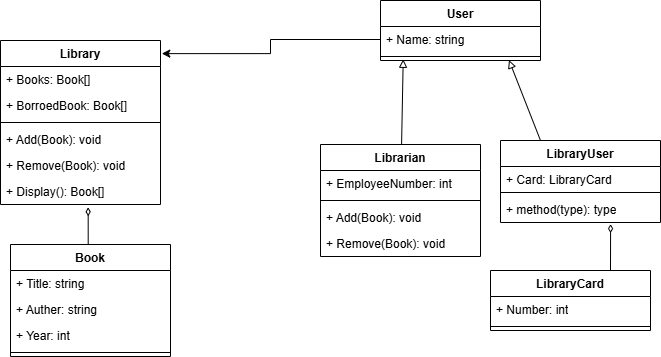

The diagram above was exported from draw.io. Its source (the exported page's mxGraphModel, read from the mxfile embedded in the PNG):
<mxGraphModel dx="1002" dy="533" grid="1" gridSize="10" guides="1" tooltips="1" connect="1" arrows="1" fold="1" page="1" pageScale="1" pageWidth="850" pageHeight="1100" math="0" shadow="0">
  <root>
    <mxCell id="0" />
    <mxCell id="1" parent="0" />
    <mxCell id="NsHxkRSC2eW8ITqr_2mS-1" value="Library" style="swimlane;fontStyle=1;align=center;verticalAlign=top;childLayout=stackLayout;horizontal=1;startSize=26;horizontalStack=0;resizeParent=1;resizeParentMax=0;resizeLast=0;collapsible=1;marginBottom=0;whiteSpace=wrap;html=1;" vertex="1" parent="1">
      <mxGeometry x="100" y="140" width="160" height="164" as="geometry" />
    </mxCell>
    <mxCell id="NsHxkRSC2eW8ITqr_2mS-2" value="+ Books: Book[]" style="text;strokeColor=none;fillColor=none;align=left;verticalAlign=top;spacingLeft=4;spacingRight=4;overflow=hidden;rotatable=0;points=[[0,0.5],[1,0.5]];portConstraint=eastwest;whiteSpace=wrap;html=1;" vertex="1" parent="NsHxkRSC2eW8ITqr_2mS-1">
      <mxGeometry y="26" width="160" height="26" as="geometry" />
    </mxCell>
    <mxCell id="NsHxkRSC2eW8ITqr_2mS-29" value="+ BorroedBook: Book[]" style="text;strokeColor=none;fillColor=none;align=left;verticalAlign=top;spacingLeft=4;spacingRight=4;overflow=hidden;rotatable=0;points=[[0,0.5],[1,0.5]];portConstraint=eastwest;whiteSpace=wrap;html=1;" vertex="1" parent="NsHxkRSC2eW8ITqr_2mS-1">
      <mxGeometry y="52" width="160" height="26" as="geometry" />
    </mxCell>
    <mxCell id="NsHxkRSC2eW8ITqr_2mS-3" value="" style="line;strokeWidth=1;fillColor=none;align=left;verticalAlign=middle;spacingTop=-1;spacingLeft=3;spacingRight=3;rotatable=0;labelPosition=right;points=[];portConstraint=eastwest;strokeColor=inherit;" vertex="1" parent="NsHxkRSC2eW8ITqr_2mS-1">
      <mxGeometry y="78" width="160" height="8" as="geometry" />
    </mxCell>
    <mxCell id="NsHxkRSC2eW8ITqr_2mS-4" value="+ Add(Book): void" style="text;strokeColor=none;fillColor=none;align=left;verticalAlign=top;spacingLeft=4;spacingRight=4;overflow=hidden;rotatable=0;points=[[0,0.5],[1,0.5]];portConstraint=eastwest;whiteSpace=wrap;html=1;" vertex="1" parent="NsHxkRSC2eW8ITqr_2mS-1">
      <mxGeometry y="86" width="160" height="26" as="geometry" />
    </mxCell>
    <mxCell id="NsHxkRSC2eW8ITqr_2mS-30" value="+ Remove(Book): void" style="text;strokeColor=none;fillColor=none;align=left;verticalAlign=top;spacingLeft=4;spacingRight=4;overflow=hidden;rotatable=0;points=[[0,0.5],[1,0.5]];portConstraint=eastwest;whiteSpace=wrap;html=1;" vertex="1" parent="NsHxkRSC2eW8ITqr_2mS-1">
      <mxGeometry y="112" width="160" height="26" as="geometry" />
    </mxCell>
    <mxCell id="NsHxkRSC2eW8ITqr_2mS-31" value="+ Display(): Book[]" style="text;strokeColor=none;fillColor=none;align=left;verticalAlign=top;spacingLeft=4;spacingRight=4;overflow=hidden;rotatable=0;points=[[0,0.5],[1,0.5]];portConstraint=eastwest;whiteSpace=wrap;html=1;" vertex="1" parent="NsHxkRSC2eW8ITqr_2mS-1">
      <mxGeometry y="138" width="160" height="26" as="geometry" />
    </mxCell>
    <mxCell id="NsHxkRSC2eW8ITqr_2mS-5" value="User&lt;div&gt;&lt;br&gt;&lt;/div&gt;" style="swimlane;fontStyle=1;align=center;verticalAlign=top;childLayout=stackLayout;horizontal=1;startSize=26;horizontalStack=0;resizeParent=1;resizeParentMax=0;resizeLast=0;collapsible=1;marginBottom=0;whiteSpace=wrap;html=1;" vertex="1" parent="1">
      <mxGeometry x="480" y="100" width="160" height="60" as="geometry" />
    </mxCell>
    <mxCell id="NsHxkRSC2eW8ITqr_2mS-6" value="+ Name: string" style="text;strokeColor=none;fillColor=none;align=left;verticalAlign=top;spacingLeft=4;spacingRight=4;overflow=hidden;rotatable=0;points=[[0,0.5],[1,0.5]];portConstraint=eastwest;whiteSpace=wrap;html=1;" vertex="1" parent="NsHxkRSC2eW8ITqr_2mS-5">
      <mxGeometry y="26" width="160" height="26" as="geometry" />
    </mxCell>
    <mxCell id="NsHxkRSC2eW8ITqr_2mS-7" value="" style="line;strokeWidth=1;fillColor=none;align=left;verticalAlign=middle;spacingTop=-1;spacingLeft=3;spacingRight=3;rotatable=0;labelPosition=right;points=[];portConstraint=eastwest;strokeColor=inherit;" vertex="1" parent="NsHxkRSC2eW8ITqr_2mS-5">
      <mxGeometry y="52" width="160" height="8" as="geometry" />
    </mxCell>
    <mxCell id="NsHxkRSC2eW8ITqr_2mS-9" value="LibraryCard" style="swimlane;fontStyle=1;align=center;verticalAlign=top;childLayout=stackLayout;horizontal=1;startSize=26;horizontalStack=0;resizeParent=1;resizeParentMax=0;resizeLast=0;collapsible=1;marginBottom=0;whiteSpace=wrap;html=1;" vertex="1" parent="1">
      <mxGeometry x="590" y="370" width="160" height="60" as="geometry" />
    </mxCell>
    <mxCell id="NsHxkRSC2eW8ITqr_2mS-10" value="+ Number: int" style="text;strokeColor=none;fillColor=none;align=left;verticalAlign=top;spacingLeft=4;spacingRight=4;overflow=hidden;rotatable=0;points=[[0,0.5],[1,0.5]];portConstraint=eastwest;whiteSpace=wrap;html=1;" vertex="1" parent="NsHxkRSC2eW8ITqr_2mS-9">
      <mxGeometry y="26" width="160" height="26" as="geometry" />
    </mxCell>
    <mxCell id="NsHxkRSC2eW8ITqr_2mS-11" value="" style="line;strokeWidth=1;fillColor=none;align=left;verticalAlign=middle;spacingTop=-1;spacingLeft=3;spacingRight=3;rotatable=0;labelPosition=right;points=[];portConstraint=eastwest;strokeColor=inherit;" vertex="1" parent="NsHxkRSC2eW8ITqr_2mS-9">
      <mxGeometry y="52" width="160" height="8" as="geometry" />
    </mxCell>
    <mxCell id="NsHxkRSC2eW8ITqr_2mS-25" style="rounded=0;orthogonalLoop=1;jettySize=auto;html=1;endArrow=block;endFill=0;entryX=0.803;entryY=0.985;entryDx=0;entryDy=0;entryPerimeter=0;" edge="1" parent="1">
      <mxGeometry relative="1" as="geometry">
        <mxPoint x="608.48" y="159.61" as="targetPoint" />
        <mxPoint x="640" y="240" as="sourcePoint" />
      </mxGeometry>
    </mxCell>
    <mxCell id="NsHxkRSC2eW8ITqr_2mS-13" value="LibraryUser" style="swimlane;fontStyle=1;align=center;verticalAlign=top;childLayout=stackLayout;horizontal=1;startSize=26;horizontalStack=0;resizeParent=1;resizeParentMax=0;resizeLast=0;collapsible=1;marginBottom=0;whiteSpace=wrap;html=1;" vertex="1" parent="1">
      <mxGeometry x="600" y="240" width="160" height="82" as="geometry" />
    </mxCell>
    <mxCell id="NsHxkRSC2eW8ITqr_2mS-14" value="+ Card: LibraryCard" style="text;strokeColor=none;fillColor=none;align=left;verticalAlign=top;spacingLeft=4;spacingRight=4;overflow=hidden;rotatable=0;points=[[0,0.5],[1,0.5]];portConstraint=eastwest;whiteSpace=wrap;html=1;" vertex="1" parent="NsHxkRSC2eW8ITqr_2mS-13">
      <mxGeometry y="26" width="160" height="22" as="geometry" />
    </mxCell>
    <mxCell id="NsHxkRSC2eW8ITqr_2mS-15" value="" style="line;strokeWidth=1;fillColor=none;align=left;verticalAlign=middle;spacingTop=-1;spacingLeft=3;spacingRight=3;rotatable=0;labelPosition=right;points=[];portConstraint=eastwest;strokeColor=inherit;" vertex="1" parent="NsHxkRSC2eW8ITqr_2mS-13">
      <mxGeometry y="48" width="160" height="8" as="geometry" />
    </mxCell>
    <mxCell id="NsHxkRSC2eW8ITqr_2mS-16" value="+ method(type): type" style="text;strokeColor=none;fillColor=none;align=left;verticalAlign=top;spacingLeft=4;spacingRight=4;overflow=hidden;rotatable=0;points=[[0,0.5],[1,0.5]];portConstraint=eastwest;whiteSpace=wrap;html=1;" vertex="1" parent="NsHxkRSC2eW8ITqr_2mS-13">
      <mxGeometry y="56" width="160" height="26" as="geometry" />
    </mxCell>
    <mxCell id="NsHxkRSC2eW8ITqr_2mS-17" value="Librarian" style="swimlane;fontStyle=1;align=center;verticalAlign=top;childLayout=stackLayout;horizontal=1;startSize=26;horizontalStack=0;resizeParent=1;resizeParentMax=0;resizeLast=0;collapsible=1;marginBottom=0;whiteSpace=wrap;html=1;" vertex="1" parent="1">
      <mxGeometry x="420" y="244" width="160" height="112" as="geometry" />
    </mxCell>
    <mxCell id="NsHxkRSC2eW8ITqr_2mS-18" value="+ EmployeeNumber: int" style="text;strokeColor=none;fillColor=none;align=left;verticalAlign=top;spacingLeft=4;spacingRight=4;overflow=hidden;rotatable=0;points=[[0,0.5],[1,0.5]];portConstraint=eastwest;whiteSpace=wrap;html=1;" vertex="1" parent="NsHxkRSC2eW8ITqr_2mS-17">
      <mxGeometry y="26" width="160" height="26" as="geometry" />
    </mxCell>
    <mxCell id="NsHxkRSC2eW8ITqr_2mS-19" value="" style="line;strokeWidth=1;fillColor=none;align=left;verticalAlign=middle;spacingTop=-1;spacingLeft=3;spacingRight=3;rotatable=0;labelPosition=right;points=[];portConstraint=eastwest;strokeColor=inherit;" vertex="1" parent="NsHxkRSC2eW8ITqr_2mS-17">
      <mxGeometry y="52" width="160" height="8" as="geometry" />
    </mxCell>
    <mxCell id="NsHxkRSC2eW8ITqr_2mS-20" value="+ Add(Book): void" style="text;strokeColor=none;fillColor=none;align=left;verticalAlign=top;spacingLeft=4;spacingRight=4;overflow=hidden;rotatable=0;points=[[0,0.5],[1,0.5]];portConstraint=eastwest;whiteSpace=wrap;html=1;" vertex="1" parent="NsHxkRSC2eW8ITqr_2mS-17">
      <mxGeometry y="60" width="160" height="26" as="geometry" />
    </mxCell>
    <mxCell id="NsHxkRSC2eW8ITqr_2mS-28" value="+ Remove(Book): void" style="text;strokeColor=none;fillColor=none;align=left;verticalAlign=top;spacingLeft=4;spacingRight=4;overflow=hidden;rotatable=0;points=[[0,0.5],[1,0.5]];portConstraint=eastwest;whiteSpace=wrap;html=1;" vertex="1" parent="NsHxkRSC2eW8ITqr_2mS-17">
      <mxGeometry y="86" width="160" height="26" as="geometry" />
    </mxCell>
    <mxCell id="NsHxkRSC2eW8ITqr_2mS-21" value="Book" style="swimlane;fontStyle=1;align=center;verticalAlign=top;childLayout=stackLayout;horizontal=1;startSize=26;horizontalStack=0;resizeParent=1;resizeParentMax=0;resizeLast=0;collapsible=1;marginBottom=0;whiteSpace=wrap;html=1;" vertex="1" parent="1">
      <mxGeometry x="110" y="344" width="160" height="112" as="geometry" />
    </mxCell>
    <mxCell id="NsHxkRSC2eW8ITqr_2mS-22" value="+ Title: string" style="text;strokeColor=none;fillColor=none;align=left;verticalAlign=top;spacingLeft=4;spacingRight=4;overflow=hidden;rotatable=0;points=[[0,0.5],[1,0.5]];portConstraint=eastwest;whiteSpace=wrap;html=1;" vertex="1" parent="NsHxkRSC2eW8ITqr_2mS-21">
      <mxGeometry y="26" width="160" height="26" as="geometry" />
    </mxCell>
    <mxCell id="NsHxkRSC2eW8ITqr_2mS-32" value="+ Auther: string" style="text;strokeColor=none;fillColor=none;align=left;verticalAlign=top;spacingLeft=4;spacingRight=4;overflow=hidden;rotatable=0;points=[[0,0.5],[1,0.5]];portConstraint=eastwest;whiteSpace=wrap;html=1;" vertex="1" parent="NsHxkRSC2eW8ITqr_2mS-21">
      <mxGeometry y="52" width="160" height="26" as="geometry" />
    </mxCell>
    <mxCell id="NsHxkRSC2eW8ITqr_2mS-33" value="+ Year: int" style="text;strokeColor=none;fillColor=none;align=left;verticalAlign=top;spacingLeft=4;spacingRight=4;overflow=hidden;rotatable=0;points=[[0,0.5],[1,0.5]];portConstraint=eastwest;whiteSpace=wrap;html=1;" vertex="1" parent="NsHxkRSC2eW8ITqr_2mS-21">
      <mxGeometry y="78" width="160" height="26" as="geometry" />
    </mxCell>
    <mxCell id="NsHxkRSC2eW8ITqr_2mS-23" value="" style="line;strokeWidth=1;fillColor=none;align=left;verticalAlign=middle;spacingTop=-1;spacingLeft=3;spacingRight=3;rotatable=0;labelPosition=right;points=[];portConstraint=eastwest;strokeColor=inherit;" vertex="1" parent="NsHxkRSC2eW8ITqr_2mS-21">
      <mxGeometry y="104" width="160" height="8" as="geometry" />
    </mxCell>
    <mxCell id="NsHxkRSC2eW8ITqr_2mS-26" style="rounded=0;orthogonalLoop=1;jettySize=auto;html=1;entryX=0.142;entryY=0.954;entryDx=0;entryDy=0;entryPerimeter=0;endArrow=block;endFill=0;" edge="1" parent="1" source="NsHxkRSC2eW8ITqr_2mS-17">
      <mxGeometry relative="1" as="geometry">
        <mxPoint x="502.72" y="158.80399999999997" as="targetPoint" />
      </mxGeometry>
    </mxCell>
    <mxCell id="NsHxkRSC2eW8ITqr_2mS-27" style="rounded=0;orthogonalLoop=1;jettySize=auto;html=1;exitX=0.75;exitY=0;exitDx=0;exitDy=0;endArrow=diamondThin;endFill=0;entryX=0.688;entryY=1.062;entryDx=0;entryDy=0;entryPerimeter=0;" edge="1" parent="1" source="NsHxkRSC2eW8ITqr_2mS-9" target="NsHxkRSC2eW8ITqr_2mS-16">
      <mxGeometry relative="1" as="geometry">
        <mxPoint x="710" y="330" as="targetPoint" />
      </mxGeometry>
    </mxCell>
    <mxCell id="NsHxkRSC2eW8ITqr_2mS-34" style="edgeStyle=orthogonalEdgeStyle;rounded=0;orthogonalLoop=1;jettySize=auto;html=1;exitX=0;exitY=0.5;exitDx=0;exitDy=0;entryX=1.008;entryY=0.08;entryDx=0;entryDy=0;entryPerimeter=0;" edge="1" parent="1" source="NsHxkRSC2eW8ITqr_2mS-6" target="NsHxkRSC2eW8ITqr_2mS-1">
      <mxGeometry relative="1" as="geometry" />
    </mxCell>
    <mxCell id="NsHxkRSC2eW8ITqr_2mS-35" style="edgeStyle=orthogonalEdgeStyle;rounded=0;orthogonalLoop=1;jettySize=auto;html=1;exitX=0.5;exitY=0;exitDx=0;exitDy=0;entryX=0.548;entryY=1.108;entryDx=0;entryDy=0;entryPerimeter=0;endArrow=diamondThin;endFill=0;" edge="1" parent="1" source="NsHxkRSC2eW8ITqr_2mS-21" target="NsHxkRSC2eW8ITqr_2mS-31">
      <mxGeometry relative="1" as="geometry" />
    </mxCell>
  </root>
</mxGraphModel>